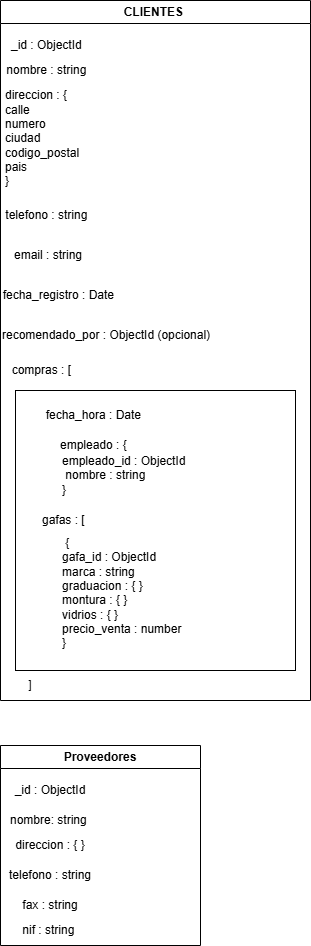

The diagram above was exported from draw.io. Its source (the exported page's mxGraphModel, read from the mxfile embedded in the PNG):
<mxGraphModel dx="786" dy="1586" grid="1" gridSize="10" guides="1" tooltips="1" connect="1" arrows="1" fold="1" page="1" pageScale="1" pageWidth="827" pageHeight="1169" math="0" shadow="0">
  <root>
    <mxCell id="0" />
    <mxCell id="1" parent="0" />
    <mxCell id="gLrskOBCoo_mV5NG9Gm6-7" value="Proveedores" style="swimlane;whiteSpace=wrap;html=1;labelBackgroundColor=none;" vertex="1" parent="1">
      <mxGeometry x="210" y="585" width="200" height="200" as="geometry" />
    </mxCell>
    <mxCell id="gLrskOBCoo_mV5NG9Gm6-8" value="_id : ObjectId" style="text;html=1;whiteSpace=wrap;strokeColor=none;fillColor=none;align=center;verticalAlign=middle;rounded=0;labelBackgroundColor=none;" vertex="1" parent="gLrskOBCoo_mV5NG9Gm6-7">
      <mxGeometry y="30" width="100" height="30" as="geometry" />
    </mxCell>
    <mxCell id="gLrskOBCoo_mV5NG9Gm6-9" value="nombre: string&amp;nbsp;" style="text;html=1;whiteSpace=wrap;strokeColor=none;fillColor=none;align=center;verticalAlign=middle;rounded=0;labelBackgroundColor=none;" vertex="1" parent="gLrskOBCoo_mV5NG9Gm6-7">
      <mxGeometry y="60" width="100" height="30" as="geometry" />
    </mxCell>
    <mxCell id="gLrskOBCoo_mV5NG9Gm6-10" value="direccion : { }" style="text;html=1;whiteSpace=wrap;strokeColor=none;fillColor=none;align=center;verticalAlign=middle;rounded=0;labelBackgroundColor=none;" vertex="1" parent="gLrskOBCoo_mV5NG9Gm6-7">
      <mxGeometry y="85" width="100" height="30" as="geometry" />
    </mxCell>
    <mxCell id="gLrskOBCoo_mV5NG9Gm6-11" value="telefono : string" style="text;html=1;whiteSpace=wrap;strokeColor=none;fillColor=none;align=center;verticalAlign=middle;rounded=0;labelBackgroundColor=none;" vertex="1" parent="gLrskOBCoo_mV5NG9Gm6-7">
      <mxGeometry y="115" width="100" height="30" as="geometry" />
    </mxCell>
    <mxCell id="gLrskOBCoo_mV5NG9Gm6-12" value="fax : string" style="text;html=1;whiteSpace=wrap;strokeColor=none;fillColor=none;align=center;verticalAlign=middle;rounded=0;labelBackgroundColor=none;" vertex="1" parent="gLrskOBCoo_mV5NG9Gm6-7">
      <mxGeometry y="145" width="100" height="30" as="geometry" />
    </mxCell>
    <mxCell id="gLrskOBCoo_mV5NG9Gm6-13" value="nif : string&amp;nbsp;" style="text;html=1;whiteSpace=wrap;strokeColor=none;fillColor=none;align=center;verticalAlign=middle;rounded=0;labelBackgroundColor=none;" vertex="1" parent="gLrskOBCoo_mV5NG9Gm6-7">
      <mxGeometry y="170" width="100" height="30" as="geometry" />
    </mxCell>
    <mxCell id="gLrskOBCoo_mV5NG9Gm6-14" value="CLIENTES&amp;nbsp;" style="swimlane;whiteSpace=wrap;html=1;labelBackgroundColor=none;" vertex="1" parent="1">
      <mxGeometry x="210" y="-160" width="310" height="700" as="geometry">
        <mxRectangle x="210" y="-160" width="100" height="30" as="alternateBounds" />
      </mxGeometry>
    </mxCell>
    <mxCell id="gLrskOBCoo_mV5NG9Gm6-51" value="" style="whiteSpace=wrap;html=1;aspect=fixed;labelBackgroundColor=none;" vertex="1" parent="gLrskOBCoo_mV5NG9Gm6-14">
      <mxGeometry x="15" y="390" width="280" height="280" as="geometry" />
    </mxCell>
    <mxCell id="gLrskOBCoo_mV5NG9Gm6-16" value="_id : ObjectId&amp;nbsp;" style="text;html=1;whiteSpace=wrap;strokeColor=none;fillColor=none;align=center;verticalAlign=middle;rounded=0;labelBackgroundColor=default;fontColor=light-dark(#000000,#FFFFFF);" vertex="1" parent="gLrskOBCoo_mV5NG9Gm6-14">
      <mxGeometry x="3" y="30" width="90" height="30" as="geometry" />
    </mxCell>
    <mxCell id="gLrskOBCoo_mV5NG9Gm6-17" value="nombre : string&amp;nbsp;" style="text;html=1;whiteSpace=wrap;strokeColor=none;fillColor=none;align=center;verticalAlign=middle;rounded=0;labelBackgroundColor=default;fontColor=light-dark(#000000,#FFFFFF);" vertex="1" parent="gLrskOBCoo_mV5NG9Gm6-14">
      <mxGeometry x="3" y="55" width="90" height="30" as="geometry" />
    </mxCell>
    <mxCell id="gLrskOBCoo_mV5NG9Gm6-18" value="direccion : {&amp;nbsp;&lt;div&gt;calle&lt;/div&gt;&lt;div&gt;numero&lt;/div&gt;&lt;div&gt;ciudad&lt;/div&gt;&lt;div&gt;codigo_postal&amp;nbsp;&lt;/div&gt;&lt;div&gt;pais&lt;/div&gt;&lt;div&gt;}&lt;/div&gt;" style="text;html=1;whiteSpace=wrap;strokeColor=none;fillColor=none;align=left;verticalAlign=middle;rounded=0;labelBackgroundColor=default;fontColor=light-dark(#000000,#FFFFFF);" vertex="1" parent="gLrskOBCoo_mV5NG9Gm6-14">
      <mxGeometry x="3" y="85" width="90" height="105" as="geometry" />
    </mxCell>
    <mxCell id="gLrskOBCoo_mV5NG9Gm6-20" value="telefono : string&amp;nbsp;" style="text;html=1;whiteSpace=wrap;strokeColor=none;fillColor=none;align=center;verticalAlign=middle;rounded=0;labelBackgroundColor=default;fontColor=light-dark(#000000,#FFFFFF);" vertex="1" parent="gLrskOBCoo_mV5NG9Gm6-14">
      <mxGeometry x="3" y="200" width="90" height="30" as="geometry" />
    </mxCell>
    <mxCell id="gLrskOBCoo_mV5NG9Gm6-21" value="email : string" style="text;html=1;whiteSpace=wrap;strokeColor=none;fillColor=none;align=center;verticalAlign=middle;rounded=0;labelBackgroundColor=default;fontColor=light-dark(#000000,#FFFFFF);" vertex="1" parent="gLrskOBCoo_mV5NG9Gm6-14">
      <mxGeometry x="3" y="240" width="90" height="30" as="geometry" />
    </mxCell>
    <mxCell id="gLrskOBCoo_mV5NG9Gm6-22" value="fecha_registro : Date&amp;nbsp;" style="text;html=1;whiteSpace=wrap;strokeColor=none;fillColor=none;align=center;verticalAlign=middle;rounded=0;labelBackgroundColor=default;fontColor=light-dark(#000000,#FFFFFF);" vertex="1" parent="gLrskOBCoo_mV5NG9Gm6-14">
      <mxGeometry y="280" width="120" height="30" as="geometry" />
    </mxCell>
    <mxCell id="gLrskOBCoo_mV5NG9Gm6-23" value="recomendado_por : ObjectId (opcional)&amp;nbsp;" style="text;html=1;whiteSpace=wrap;strokeColor=none;fillColor=none;align=left;verticalAlign=middle;rounded=0;labelBackgroundColor=default;fontColor=light-dark(#000000,#FFFFFF);" vertex="1" parent="gLrskOBCoo_mV5NG9Gm6-14">
      <mxGeometry y="320" width="230" height="30" as="geometry" />
    </mxCell>
    <mxCell id="gLrskOBCoo_mV5NG9Gm6-26" value="compras : [&amp;nbsp;" style="text;html=1;whiteSpace=wrap;strokeColor=none;fillColor=none;align=center;verticalAlign=middle;rounded=0;labelBackgroundColor=none;" vertex="1" parent="gLrskOBCoo_mV5NG9Gm6-14">
      <mxGeometry x="3" y="355" width="80" height="30" as="geometry" />
    </mxCell>
    <mxCell id="gLrskOBCoo_mV5NG9Gm6-32" value="fecha_hora : Date&amp;nbsp;" style="text;html=1;whiteSpace=wrap;strokeColor=none;fillColor=none;align=center;verticalAlign=middle;rounded=0;labelBackgroundColor=none;" vertex="1" parent="gLrskOBCoo_mV5NG9Gm6-14">
      <mxGeometry x="40" y="400" width="110" height="30" as="geometry" />
    </mxCell>
    <mxCell id="gLrskOBCoo_mV5NG9Gm6-44" value="empleado : {&amp;nbsp;" style="text;html=1;whiteSpace=wrap;strokeColor=none;fillColor=none;align=center;verticalAlign=middle;rounded=0;labelBackgroundColor=none;" vertex="1" parent="gLrskOBCoo_mV5NG9Gm6-14">
      <mxGeometry x="50" y="430" width="90" height="30" as="geometry" />
    </mxCell>
    <mxCell id="gLrskOBCoo_mV5NG9Gm6-45" value="empleado_id : ObjectId&lt;div&gt;&amp;nbsp;nombre : string&amp;nbsp;&lt;/div&gt;&lt;div&gt;}&lt;/div&gt;" style="text;html=1;whiteSpace=wrap;strokeColor=none;fillColor=none;align=left;verticalAlign=middle;rounded=0;labelBackgroundColor=none;" vertex="1" parent="gLrskOBCoo_mV5NG9Gm6-14">
      <mxGeometry x="60" y="450" width="130" height="50" as="geometry" />
    </mxCell>
    <mxCell id="gLrskOBCoo_mV5NG9Gm6-46" value="gafas : [&amp;nbsp; &amp;nbsp;&amp;nbsp;" style="text;html=1;whiteSpace=wrap;strokeColor=none;fillColor=none;align=left;verticalAlign=middle;rounded=0;labelBackgroundColor=none;" vertex="1" parent="gLrskOBCoo_mV5NG9Gm6-14">
      <mxGeometry x="40" y="500" width="130" height="40" as="geometry" />
    </mxCell>
    <mxCell id="gLrskOBCoo_mV5NG9Gm6-47" value="&amp;nbsp;{&amp;nbsp; &amp;nbsp;&amp;nbsp;&lt;div&gt;gafa_id : ObjectId&lt;/div&gt;&lt;div&gt;marca : string&lt;/div&gt;&lt;div&gt;graduacion : { }&amp;nbsp; &amp;nbsp;&lt;/div&gt;&lt;div&gt;montura : { }&amp;nbsp;&lt;/div&gt;&lt;div&gt;vidrios : { }&amp;nbsp;&lt;/div&gt;&lt;div&gt;precio_venta : number&lt;/div&gt;&lt;div&gt;}&lt;/div&gt;&lt;div&gt;&lt;br&gt;&lt;/div&gt;" style="text;html=1;whiteSpace=wrap;strokeColor=none;fillColor=none;align=left;verticalAlign=middle;rounded=0;labelBackgroundColor=none;" vertex="1" parent="gLrskOBCoo_mV5NG9Gm6-14">
      <mxGeometry x="60" y="530" width="130" height="140" as="geometry" />
    </mxCell>
    <mxCell id="gLrskOBCoo_mV5NG9Gm6-52" value="]" style="text;html=1;whiteSpace=wrap;strokeColor=none;fillColor=none;align=center;verticalAlign=middle;rounded=0;labelBackgroundColor=none;" vertex="1" parent="gLrskOBCoo_mV5NG9Gm6-14">
      <mxGeometry y="670" width="60" height="30" as="geometry" />
    </mxCell>
  </root>
</mxGraphModel>